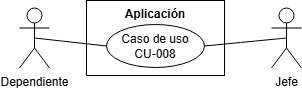

The diagram above was exported from draw.io. Its source (the exported page's mxGraphModel, read from the mxfile embedded in the PNG):
<mxGraphModel dx="1434" dy="822" grid="0" gridSize="10" guides="1" tooltips="1" connect="1" arrows="1" fold="1" page="1" pageScale="1" pageWidth="2339" pageHeight="3300" math="0" shadow="0">
  <root>
    <mxCell id="0" />
    <mxCell id="1" parent="0" />
    <mxCell id="bENX0sJDFroVntODxbmP-1" value="Aplicación" style="shape=rect;html=1;verticalAlign=top;fontStyle=1;whiteSpace=wrap;align=center;" parent="1" vertex="1">
      <mxGeometry x="650" y="265" width="138" height="75" as="geometry" />
    </mxCell>
    <mxCell id="bENX0sJDFroVntODxbmP-2" value="&lt;div&gt;Caso de uso&lt;/div&gt;CU-008" style="ellipse;whiteSpace=wrap;html=1;" parent="1" vertex="1">
      <mxGeometry x="670" y="289" width="98" height="43" as="geometry" />
    </mxCell>
    <mxCell id="bENX0sJDFroVntODxbmP-3" style="edgeStyle=none;curved=1;rounded=0;orthogonalLoop=1;jettySize=auto;html=1;exitX=1;exitY=1;exitDx=0;exitDy=0;fontSize=12;startSize=8;endSize=8;" parent="1" source="bENX0sJDFroVntODxbmP-1" target="bENX0sJDFroVntODxbmP-1" edge="1">
      <mxGeometry relative="1" as="geometry" />
    </mxCell>
    <mxCell id="bENX0sJDFroVntODxbmP-8" style="edgeStyle=none;curved=1;rounded=0;orthogonalLoop=1;jettySize=auto;html=1;exitX=0.5;exitY=0.5;exitDx=0;exitDy=0;exitPerimeter=0;entryX=0;entryY=0.5;entryDx=0;entryDy=0;fontSize=12;startSize=8;endSize=8;endArrow=none;endFill=0;" parent="1" source="bENX0sJDFroVntODxbmP-4" target="bENX0sJDFroVntODxbmP-2" edge="1">
      <mxGeometry relative="1" as="geometry" />
    </mxCell>
    <mxCell id="bENX0sJDFroVntODxbmP-4" value="Dependiente" style="shape=umlActor;html=1;verticalLabelPosition=bottom;verticalAlign=top;align=center;" parent="1" vertex="1">
      <mxGeometry x="583" y="272.5" width="30" height="60" as="geometry" />
    </mxCell>
    <mxCell id="bENX0sJDFroVntODxbmP-9" style="edgeStyle=none;curved=1;rounded=0;orthogonalLoop=1;jettySize=auto;html=1;exitX=0.5;exitY=0.5;exitDx=0;exitDy=0;exitPerimeter=0;entryX=1;entryY=0.5;entryDx=0;entryDy=0;fontSize=12;startSize=8;endSize=8;endArrow=none;endFill=0;" parent="1" source="bENX0sJDFroVntODxbmP-5" target="bENX0sJDFroVntODxbmP-2" edge="1">
      <mxGeometry relative="1" as="geometry" />
    </mxCell>
    <mxCell id="bENX0sJDFroVntODxbmP-5" value="Jefe" style="shape=umlActor;html=1;verticalLabelPosition=bottom;verticalAlign=top;align=center;" parent="1" vertex="1">
      <mxGeometry x="835" y="272.5" width="30" height="60" as="geometry" />
    </mxCell>
  </root>
</mxGraphModel>